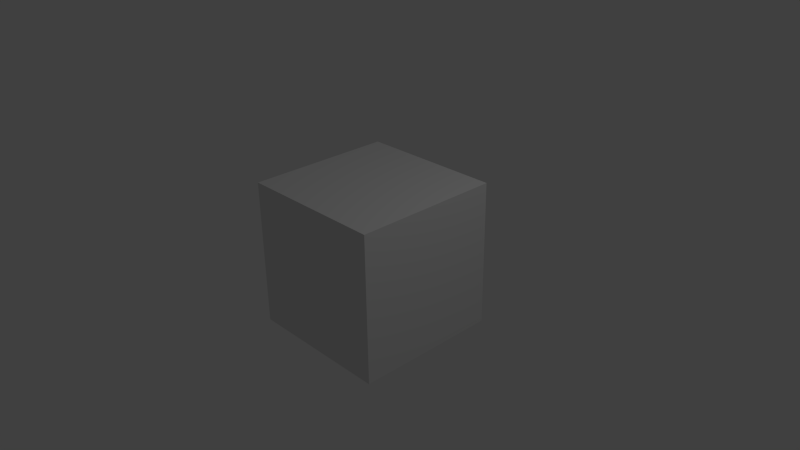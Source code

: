 # Source: arduino-blend.blend  (saved by Blender 2.68.0; exported with 4.5.12 LTS)
import bpy
from mathutils import Matrix  # noqa: F401  (used for matrix-valued properties, if any)

bpy.ops.wm.read_factory_settings(use_empty=True)
scene = bpy.context.scene
scene.name = 'Scene'

# ---- collections
col_collection_1 = bpy.data.collections.new('Collection 1'); scene.collection.children.link(col_collection_1)

# ---- materials (node trees are filled in below, after node groups)
mat_material = bpy.data.materials.new('Material')
mat_material.alpha_threshold = 0.0
mat_material.use_transparent_shadow = False
mat_material.roughness = 0.5
mat_material.line_color = (0.0, 0.0, 0.0, 1.0)

# ---- material node trees

# ---- world
world_world = bpy.data.worlds.new('World'); scene.world = world_world
world_world.color = (0.05088, 0.05088, 0.05088)
world_world.use_sun_shadow = False
world_world.sun_shadow_jitter_overblur = 0.0
world_world.cycles.sampling_method = 'MANUAL'
world_world.cycles.sample_map_resolution = 256

# ---- cameras
cam_camera = bpy.data.cameras.new('Camera')
cam_camera.clip_end = 100.0
cam_camera.lens = 35.0
cam_camera.sensor_width = 32.0
cam_camera.sensor_height = 18.0
cam_camera.ortho_scale = 7.314
cam_camera.dof.focus_distance = 0.0
cam_camera.dof.aperture_fstop = 128.0

# ---- lights
light_lamp = bpy.data.lights.new('Lamp', 'POINT')
light_lamp.transmission_factor = 0.0
light_lamp.cutoff_distance = 30.0
light_lamp.energy = 100.0
light_lamp.shadow_buffer_clip_start = 1.001
light_lamp.shadow_soft_size = 0.1
light_lamp.shadow_maximum_resolution = 0.006
light_lamp.use_absolute_resolution = True
light_lamp.cycles.use_multiple_importance_sampling = False

# ---- meshes
me_cube = bpy.data.meshes.new('Cube')
me_cube.from_pydata([(1.0, 1.0, -1.0), (1.0, -1.0, -1.0), (-1.0, -1.0, -1.0), (-1.0, 1.0, -1.0), (1.0, 1.0, 1.0), (1.0, -1.0, 1.0), (-1.0, -1.0, 1.0), (-1.0, 1.0, 1.0)], [], [(0, 1, 2, 3), (4, 7, 6, 5), (0, 4, 5, 1), (1, 5, 6, 2), (2, 6, 7, 3), (4, 0, 3, 7)])
me_cube.materials.append(mat_material)
me_cube.use_remesh_preserve_volume = False
me_cube.use_remesh_preserve_attributes = False
me_cube.use_mirror_vertex_groups = False
me_cube.update()

# ---- objects
ob_cube = bpy.data.objects.new('Cube', me_cube)
ob_lamp = bpy.data.objects.new('Lamp', light_lamp)
ob_camera = bpy.data.objects.new('Camera', cam_camera)

# ---- transforms, parenting, visibility, modifiers, constraints
ob_cube.location = (0.0, 0.0, 0.0)
ob_cube.lock_rotations_4d = False
ob_cube.empty_display_type = 'ARROWS'
ob_cube.lineart.crease_threshold = 0.0
ob_lamp.location = (4.076, 1.005, 5.904)
ob_lamp.rotation_euler = (0.6503, 0.05522, 1.866)
ob_lamp.lock_rotations_4d = False
ob_lamp.empty_display_type = 'ARROWS'
ob_lamp.color = (0.0, 0.0, 0.0, 0.0)
ob_lamp.lineart.crease_threshold = 0.0
ob_camera.location = (7.481, -6.508, 5.344)
ob_camera.rotation_euler = (1.109, 0.01082, 0.8149)
ob_camera.lock_rotations_4d = False
ob_camera.empty_display_type = 'ARROWS'
ob_camera.color = (0.0, 0.0, 0.0, 0.0)
ob_camera.display_type = 'WIRE'
ob_camera.lineart.crease_threshold = 0.0

# ---- collection membership
col_collection_1.objects.link(ob_cube)
col_collection_1.objects.link(ob_lamp)
col_collection_1.objects.link(ob_camera)

# ---- scene / render settings (as saved in the file)
scene.camera = ob_camera
scene.frame_start = 0; scene.frame_end = 73; scene.frame_set(36)
scene.render.engine = 'BLENDER_EEVEE_NEXT'
scene.render.image_settings.color_mode = 'RGB'
scene.render.image_settings.compression = 90
scene.render.resolution_percentage = 50
scene.render.dither_intensity = 0.0
scene.cycles.use_denoising = False
scene.cycles.samples = 10
scene.cycles.sampling_pattern = 'TABULATED_SOBOL'
scene.cycles.light_sampling_threshold = 0.0
scene.cycles.use_adaptive_sampling = False
scene.cycles.use_light_tree = False
scene.cycles.blur_glossy = 0.0
scene.cycles.volume_bounces = 1
scene.cycles.pixel_filter_type = 'GAUSSIAN'
scene.cycles.sample_clamp_indirect = 0.0
scene.view_settings.view_transform = 'Standard'
bpy.context.view_layer.update()
